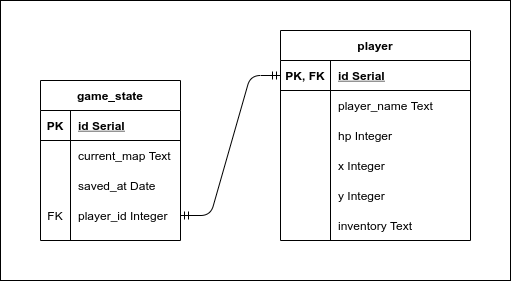

The diagram above was exported from draw.io. Its source (the exported page's mxGraphModel, read from the mxfile embedded in the PNG):
<mxGraphModel dx="1350" dy="808" grid="1" gridSize="10" guides="1" tooltips="1" connect="1" arrows="1" fold="1" page="1" pageScale="1" pageWidth="827" pageHeight="1169" math="0" shadow="0">
  <root>
    <mxCell id="0" />
    <mxCell id="1" parent="0" />
    <mxCell id="L_o5Yto4VwlS5cDZ24ap-41" value="" style="rounded=0;whiteSpace=wrap;html=1;" vertex="1" parent="1">
      <mxGeometry x="180" y="130" width="510" height="280" as="geometry" />
    </mxCell>
    <mxCell id="L_o5Yto4VwlS5cDZ24ap-1" value="game_state" style="shape=table;startSize=30;container=1;collapsible=1;childLayout=tableLayout;fixedRows=1;rowLines=0;fontStyle=1;align=center;resizeLast=1;" vertex="1" parent="1">
      <mxGeometry x="220" y="210" width="140" height="160" as="geometry" />
    </mxCell>
    <mxCell id="L_o5Yto4VwlS5cDZ24ap-2" value="" style="shape=partialRectangle;collapsible=0;dropTarget=0;pointerEvents=0;fillColor=none;top=0;left=0;bottom=1;right=0;points=[[0,0.5],[1,0.5]];portConstraint=eastwest;" vertex="1" parent="L_o5Yto4VwlS5cDZ24ap-1">
      <mxGeometry y="30" width="140" height="30" as="geometry" />
    </mxCell>
    <mxCell id="L_o5Yto4VwlS5cDZ24ap-3" value="PK" style="shape=partialRectangle;connectable=0;fillColor=none;top=0;left=0;bottom=0;right=0;fontStyle=1;overflow=hidden;" vertex="1" parent="L_o5Yto4VwlS5cDZ24ap-2">
      <mxGeometry width="30" height="30" as="geometry" />
    </mxCell>
    <mxCell id="L_o5Yto4VwlS5cDZ24ap-4" value="id Serial" style="shape=partialRectangle;connectable=0;fillColor=none;top=0;left=0;bottom=0;right=0;align=left;spacingLeft=6;fontStyle=5;overflow=hidden;" vertex="1" parent="L_o5Yto4VwlS5cDZ24ap-2">
      <mxGeometry x="30" width="110" height="30" as="geometry" />
    </mxCell>
    <mxCell id="L_o5Yto4VwlS5cDZ24ap-5" value="" style="shape=partialRectangle;collapsible=0;dropTarget=0;pointerEvents=0;fillColor=none;top=0;left=0;bottom=0;right=0;points=[[0,0.5],[1,0.5]];portConstraint=eastwest;" vertex="1" parent="L_o5Yto4VwlS5cDZ24ap-1">
      <mxGeometry y="60" width="140" height="30" as="geometry" />
    </mxCell>
    <mxCell id="L_o5Yto4VwlS5cDZ24ap-6" value="" style="shape=partialRectangle;connectable=0;fillColor=none;top=0;left=0;bottom=0;right=0;editable=1;overflow=hidden;" vertex="1" parent="L_o5Yto4VwlS5cDZ24ap-5">
      <mxGeometry width="30" height="30" as="geometry" />
    </mxCell>
    <mxCell id="L_o5Yto4VwlS5cDZ24ap-7" value="current_map Text" style="shape=partialRectangle;connectable=0;fillColor=none;top=0;left=0;bottom=0;right=0;align=left;spacingLeft=6;overflow=hidden;" vertex="1" parent="L_o5Yto4VwlS5cDZ24ap-5">
      <mxGeometry x="30" width="110" height="30" as="geometry" />
    </mxCell>
    <mxCell id="L_o5Yto4VwlS5cDZ24ap-8" value="" style="shape=partialRectangle;collapsible=0;dropTarget=0;pointerEvents=0;fillColor=none;top=0;left=0;bottom=0;right=0;points=[[0,0.5],[1,0.5]];portConstraint=eastwest;" vertex="1" parent="L_o5Yto4VwlS5cDZ24ap-1">
      <mxGeometry y="90" width="140" height="30" as="geometry" />
    </mxCell>
    <mxCell id="L_o5Yto4VwlS5cDZ24ap-9" value="" style="shape=partialRectangle;connectable=0;fillColor=none;top=0;left=0;bottom=0;right=0;editable=1;overflow=hidden;" vertex="1" parent="L_o5Yto4VwlS5cDZ24ap-8">
      <mxGeometry width="30" height="30" as="geometry" />
    </mxCell>
    <mxCell id="L_o5Yto4VwlS5cDZ24ap-10" value="saved_at Date" style="shape=partialRectangle;connectable=0;fillColor=none;top=0;left=0;bottom=0;right=0;align=left;spacingLeft=6;overflow=hidden;" vertex="1" parent="L_o5Yto4VwlS5cDZ24ap-8">
      <mxGeometry x="30" width="110" height="30" as="geometry" />
    </mxCell>
    <mxCell id="L_o5Yto4VwlS5cDZ24ap-11" value="" style="shape=partialRectangle;collapsible=0;dropTarget=0;pointerEvents=0;fillColor=none;top=0;left=0;bottom=0;right=0;points=[[0,0.5],[1,0.5]];portConstraint=eastwest;" vertex="1" parent="L_o5Yto4VwlS5cDZ24ap-1">
      <mxGeometry y="120" width="140" height="30" as="geometry" />
    </mxCell>
    <mxCell id="L_o5Yto4VwlS5cDZ24ap-12" value="FK" style="shape=partialRectangle;connectable=0;fillColor=none;top=0;left=0;bottom=0;right=0;editable=1;overflow=hidden;" vertex="1" parent="L_o5Yto4VwlS5cDZ24ap-11">
      <mxGeometry width="30" height="30" as="geometry" />
    </mxCell>
    <mxCell id="L_o5Yto4VwlS5cDZ24ap-13" value="player_id Integer" style="shape=partialRectangle;connectable=0;fillColor=none;top=0;left=0;bottom=0;right=0;align=left;spacingLeft=6;overflow=hidden;" vertex="1" parent="L_o5Yto4VwlS5cDZ24ap-11">
      <mxGeometry x="30" width="110" height="30" as="geometry" />
    </mxCell>
    <mxCell id="L_o5Yto4VwlS5cDZ24ap-14" value="player" style="shape=table;startSize=30;container=1;collapsible=1;childLayout=tableLayout;fixedRows=1;rowLines=0;fontStyle=1;align=center;resizeLast=1;" vertex="1" parent="1">
      <mxGeometry x="460" y="160" width="190" height="210" as="geometry" />
    </mxCell>
    <mxCell id="L_o5Yto4VwlS5cDZ24ap-15" value="" style="shape=partialRectangle;collapsible=0;dropTarget=0;pointerEvents=0;fillColor=none;top=0;left=0;bottom=1;right=0;points=[[0,0.5],[1,0.5]];portConstraint=eastwest;" vertex="1" parent="L_o5Yto4VwlS5cDZ24ap-14">
      <mxGeometry y="30" width="190" height="30" as="geometry" />
    </mxCell>
    <mxCell id="L_o5Yto4VwlS5cDZ24ap-16" value="PK, FK" style="shape=partialRectangle;connectable=0;fillColor=none;top=0;left=0;bottom=0;right=0;fontStyle=1;overflow=hidden;" vertex="1" parent="L_o5Yto4VwlS5cDZ24ap-15">
      <mxGeometry width="50" height="30" as="geometry" />
    </mxCell>
    <mxCell id="L_o5Yto4VwlS5cDZ24ap-17" value="id Serial" style="shape=partialRectangle;connectable=0;fillColor=none;top=0;left=0;bottom=0;right=0;align=left;spacingLeft=6;fontStyle=5;overflow=hidden;" vertex="1" parent="L_o5Yto4VwlS5cDZ24ap-15">
      <mxGeometry x="50" width="140" height="30" as="geometry" />
    </mxCell>
    <mxCell id="L_o5Yto4VwlS5cDZ24ap-18" value="" style="shape=partialRectangle;collapsible=0;dropTarget=0;pointerEvents=0;fillColor=none;top=0;left=0;bottom=0;right=0;points=[[0,0.5],[1,0.5]];portConstraint=eastwest;" vertex="1" parent="L_o5Yto4VwlS5cDZ24ap-14">
      <mxGeometry y="60" width="190" height="30" as="geometry" />
    </mxCell>
    <mxCell id="L_o5Yto4VwlS5cDZ24ap-19" value="" style="shape=partialRectangle;connectable=0;fillColor=none;top=0;left=0;bottom=0;right=0;editable=1;overflow=hidden;" vertex="1" parent="L_o5Yto4VwlS5cDZ24ap-18">
      <mxGeometry width="50" height="30" as="geometry" />
    </mxCell>
    <mxCell id="L_o5Yto4VwlS5cDZ24ap-20" value="player_name Text" style="shape=partialRectangle;connectable=0;fillColor=none;top=0;left=0;bottom=0;right=0;align=left;spacingLeft=6;overflow=hidden;" vertex="1" parent="L_o5Yto4VwlS5cDZ24ap-18">
      <mxGeometry x="50" width="140" height="30" as="geometry" />
    </mxCell>
    <mxCell id="L_o5Yto4VwlS5cDZ24ap-21" value="" style="shape=partialRectangle;collapsible=0;dropTarget=0;pointerEvents=0;fillColor=none;top=0;left=0;bottom=0;right=0;points=[[0,0.5],[1,0.5]];portConstraint=eastwest;" vertex="1" parent="L_o5Yto4VwlS5cDZ24ap-14">
      <mxGeometry y="90" width="190" height="30" as="geometry" />
    </mxCell>
    <mxCell id="L_o5Yto4VwlS5cDZ24ap-22" value="" style="shape=partialRectangle;connectable=0;fillColor=none;top=0;left=0;bottom=0;right=0;editable=1;overflow=hidden;" vertex="1" parent="L_o5Yto4VwlS5cDZ24ap-21">
      <mxGeometry width="50" height="30" as="geometry" />
    </mxCell>
    <mxCell id="L_o5Yto4VwlS5cDZ24ap-23" value="hp Integer" style="shape=partialRectangle;connectable=0;fillColor=none;top=0;left=0;bottom=0;right=0;align=left;spacingLeft=6;overflow=hidden;" vertex="1" parent="L_o5Yto4VwlS5cDZ24ap-21">
      <mxGeometry x="50" width="140" height="30" as="geometry" />
    </mxCell>
    <mxCell id="L_o5Yto4VwlS5cDZ24ap-24" value="" style="shape=partialRectangle;collapsible=0;dropTarget=0;pointerEvents=0;fillColor=none;top=0;left=0;bottom=0;right=0;points=[[0,0.5],[1,0.5]];portConstraint=eastwest;" vertex="1" parent="L_o5Yto4VwlS5cDZ24ap-14">
      <mxGeometry y="120" width="190" height="30" as="geometry" />
    </mxCell>
    <mxCell id="L_o5Yto4VwlS5cDZ24ap-25" value="" style="shape=partialRectangle;connectable=0;fillColor=none;top=0;left=0;bottom=0;right=0;editable=1;overflow=hidden;" vertex="1" parent="L_o5Yto4VwlS5cDZ24ap-24">
      <mxGeometry width="50" height="30" as="geometry" />
    </mxCell>
    <mxCell id="L_o5Yto4VwlS5cDZ24ap-26" value="x Integer" style="shape=partialRectangle;connectable=0;fillColor=none;top=0;left=0;bottom=0;right=0;align=left;spacingLeft=6;overflow=hidden;" vertex="1" parent="L_o5Yto4VwlS5cDZ24ap-24">
      <mxGeometry x="50" width="140" height="30" as="geometry" />
    </mxCell>
    <mxCell id="L_o5Yto4VwlS5cDZ24ap-34" style="shape=partialRectangle;collapsible=0;dropTarget=0;pointerEvents=0;fillColor=none;top=0;left=0;bottom=0;right=0;points=[[0,0.5],[1,0.5]];portConstraint=eastwest;" vertex="1" parent="L_o5Yto4VwlS5cDZ24ap-14">
      <mxGeometry y="150" width="190" height="30" as="geometry" />
    </mxCell>
    <mxCell id="L_o5Yto4VwlS5cDZ24ap-35" style="shape=partialRectangle;connectable=0;fillColor=none;top=0;left=0;bottom=0;right=0;editable=1;overflow=hidden;" vertex="1" parent="L_o5Yto4VwlS5cDZ24ap-34">
      <mxGeometry width="50" height="30" as="geometry" />
    </mxCell>
    <mxCell id="L_o5Yto4VwlS5cDZ24ap-36" value="y Integer" style="shape=partialRectangle;connectable=0;fillColor=none;top=0;left=0;bottom=0;right=0;align=left;spacingLeft=6;overflow=hidden;" vertex="1" parent="L_o5Yto4VwlS5cDZ24ap-34">
      <mxGeometry x="50" width="140" height="30" as="geometry" />
    </mxCell>
    <mxCell id="L_o5Yto4VwlS5cDZ24ap-31" style="shape=partialRectangle;collapsible=0;dropTarget=0;pointerEvents=0;fillColor=none;top=0;left=0;bottom=0;right=0;points=[[0,0.5],[1,0.5]];portConstraint=eastwest;" vertex="1" parent="L_o5Yto4VwlS5cDZ24ap-14">
      <mxGeometry y="180" width="190" height="30" as="geometry" />
    </mxCell>
    <mxCell id="L_o5Yto4VwlS5cDZ24ap-32" style="shape=partialRectangle;connectable=0;fillColor=none;top=0;left=0;bottom=0;right=0;editable=1;overflow=hidden;" vertex="1" parent="L_o5Yto4VwlS5cDZ24ap-31">
      <mxGeometry width="50" height="30" as="geometry" />
    </mxCell>
    <mxCell id="L_o5Yto4VwlS5cDZ24ap-33" value="inventory Text" style="shape=partialRectangle;connectable=0;fillColor=none;top=0;left=0;bottom=0;right=0;align=left;spacingLeft=6;overflow=hidden;" vertex="1" parent="L_o5Yto4VwlS5cDZ24ap-31">
      <mxGeometry x="50" width="140" height="30" as="geometry" />
    </mxCell>
    <mxCell id="L_o5Yto4VwlS5cDZ24ap-38" value="" style="edgeStyle=entityRelationEdgeStyle;fontSize=12;html=1;endArrow=ERmandOne;startArrow=ERmandOne;exitX=1;exitY=0.5;exitDx=0;exitDy=0;entryX=0;entryY=0.5;entryDx=0;entryDy=0;" edge="1" parent="1" source="L_o5Yto4VwlS5cDZ24ap-11" target="L_o5Yto4VwlS5cDZ24ap-15">
      <mxGeometry width="100" height="100" relative="1" as="geometry">
        <mxPoint x="360" y="460" as="sourcePoint" />
        <mxPoint x="460" y="360" as="targetPoint" />
      </mxGeometry>
    </mxCell>
  </root>
</mxGraphModel>